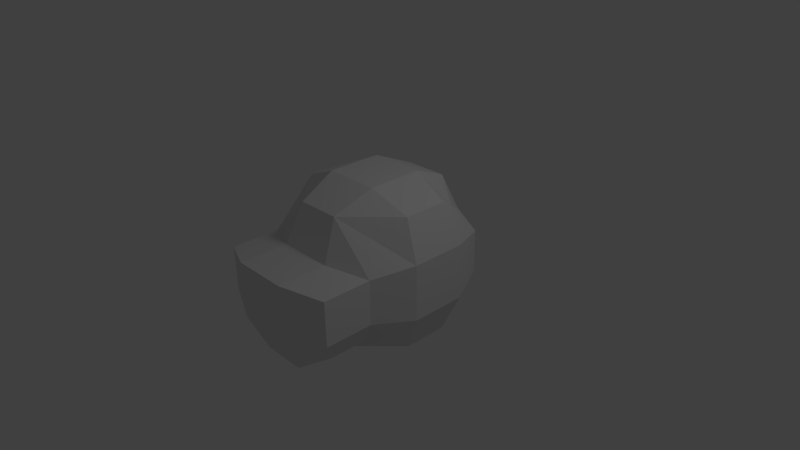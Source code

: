 # Source: grommet.blend  (saved by Blender 2.58.0; exported with 4.5.12 LTS)
import bpy
from mathutils import Matrix  # noqa: F401  (used for matrix-valued properties, if any)

bpy.ops.wm.read_factory_settings(use_empty=True)
scene = bpy.context.scene
scene.name = 'Scene'

# ---- collections
col_collection_1 = bpy.data.collections.new('Collection 1'); scene.collection.children.link(col_collection_1)

# ---- materials (node trees are filled in below, after node groups)
mat_material = bpy.data.materials.new('Material')
mat_material.alpha_threshold = 0.0
mat_material.use_transparent_shadow = False
mat_material.roughness = 0.5
mat_material.line_color = (0.0, 0.0, 0.0, 1.0)

# ---- material node trees

# ---- world
world_world = bpy.data.worlds.new('World'); scene.world = world_world
world_world.color = (0.05088, 0.05088, 0.05088)
world_world.use_sun_shadow = False
world_world.sun_shadow_jitter_overblur = 0.0
world_world.cycles.sampling_method = 'MANUAL'
world_world.cycles.sample_map_resolution = 256

# ---- cameras
cam_camera = bpy.data.cameras.new('Camera')
cam_camera.clip_end = 100.0
cam_camera.lens = 35.0
cam_camera.ortho_scale = 7.314
cam_camera.dof.focus_distance = 0.0
cam_camera.dof.aperture_fstop = 128.0

# ---- lights
light_lamp = bpy.data.lights.new('Lamp', 'POINT')
light_lamp.transmission_factor = 0.0
light_lamp.cutoff_distance = 30.0
light_lamp.energy = 100.0
light_lamp.shadow_buffer_clip_start = 1.001
light_lamp.shadow_soft_size = 1.0
light_lamp.shadow_maximum_resolution = 0.006
light_lamp.use_absolute_resolution = True
light_lamp.cycles.use_multiple_importance_sampling = False

# ---- meshes
me_cube = bpy.data.meshes.new('Cube')
me_cube.from_pydata([(0.7487, 0.7487, -0.7487), (0.7487, -0.7487, -0.7487), (-0.7487, -0.7487, -0.7487), (-0.7487, 0.7487, -0.7487), (0.7487, 0.7487, 0.7487), (0.7487, -0.7487, 0.7487), (-0.7487, -0.7487, 0.7487), (-0.7487, 0.7487, 0.7487), (1.0, 0.3333, -1.0), (1.0, -0.3333, -1.0), (0.3333, 1.0, -1.0), (-0.3333, 1.0, -1.0), (1.0, 1.0, -0.3333), (1.0, 1.0, 0.3333), (0.3333, -1.0, -1.0), (-0.3333, -1.0, -1.0), (1.0, -1.0, -0.3333), (1.0, -1.0, 0.3333), (-1.0, -0.3333, -1.0), (-1.0, 0.3333, -1.0), (-1.0, -1.0, -0.3333), (-1.0, -1.0, 0.3333), (-1.0, 1.0, -0.3333), (-1.0, 1.0, 0.3333), (1.0, 0.3333, 1.0), (1.0, -0.3333, 1.0), (0.3333, 1.0, 1.0), (-0.3333, 1.0, 1.0), (0.3333, -1.0, 1.0), (-0.3333, -1.0, 1.0), (-1.0, -0.3333, 1.0), (-1.0, 0.3333, 1.0), (0.4177, 0.4177, -1.253), (0.4177, -0.4177, -1.253), (-0.4177, 0.4177, -1.253), (-0.4177, -0.4177, -1.253), (0.4177, 0.4177, 1.253), (-0.4177, 0.4177, 1.253), (0.4177, -0.4177, 1.253), (-0.4177, -0.4177, 1.253), (1.253, 0.4177, -0.4177), (1.253, 0.4177, 0.4177), (1.253, -0.4177, -0.4177), (1.253, -0.4177, 0.4177), (0.4177, -1.253, 0.4177), (-0.4177, -1.253, 0.4177), (-1.253, -0.4177, -0.4177), (-1.253, -0.4177, 0.4177), (-1.253, 0.4177, -0.4177), (-1.253, 0.4177, 0.4177), (0.4177, 1.253, 0.4177), (0.4177, 1.253, -0.4177), (-0.4177, 1.253, 0.4177), (-0.4177, 1.253, -0.4177), (-1.0, -1.0, 0.3333), (-0.4177, -1.253, 0.4177), (0.4177, -1.253, 0.4177), (1.0, -1.0, 0.3333), (-1.0, -1.0, -0.3333), (-0.7487, -0.7487, -0.7487), (1.0, -1.0, -0.3333), (0.7487, -0.7487, -0.7487), (-0.3333, -1.0, -1.0), (0.3333, -1.0, -1.0), (0.7487, -0.7487, -0.7487), (0.3333, -1.0, -1.0), (-0.3333, -1.0, -1.0), (-0.7487, -0.7487, -0.7487), (1.0, -1.0, -0.3333), (1.0, -1.0, 0.3333), (-1.0, -1.0, -0.3333), (-1.0, -1.0, 0.3333), (0.4177, -1.253, 0.4177), (-0.4177, -1.253, 0.4177), (-1.0, -1.0, 0.3333), (-0.4177, -1.253, 0.4177), (0.4177, -1.253, 0.4177), (1.0, -1.0, 0.3333), (-1.0, -1.0, -0.3333), (-0.7487, -0.7487, -0.7487), (1.0, -1.0, -0.3333), (0.7487, -0.7487, -0.7487), (-0.3333, -1.0, -1.0), (0.3333, -1.0, -1.0), (0.3333, -1.0, -1.0), (0.7487, -0.7487, -0.7487), (-0.3333, -1.0, -1.0), (-0.7487, -0.7487, -0.7487), (1.0, -1.0, -0.3333), (1.0, -1.0, 0.3333), (-1.0, -1.0, -0.3333), (-1.0, -1.0, 0.3333), (0.4177, -1.253, 0.4177), (-0.4177, -1.253, 0.4177), (-0.4177, -1.253, 0.4177), (-1.0, -1.0, 0.3333), (0.4177, -1.253, 0.4177), (1.0, -1.0, 0.3333), (-1.0, -1.0, -0.3333), (-0.7487, -0.7487, -0.7487), (1.0, -1.0, -0.3333), (0.7487, -0.7487, -0.7487), (-0.3333, -1.0, -1.0), (0.3333, -1.0, -1.0), (0.7487, -1.482, -0.7487), (0.3333, -1.733, -1.0), (-0.3333, -1.733, -1.0), (-0.7487, -1.482, -0.7487), (1.0, -1.733, -0.3333), (1.0, -1.733, 0.3333), (-1.0, -1.733, -0.3333), (-1.0, -1.733, 0.3333), (0.4177, -1.986, 0.4177), (-0.4177, -1.986, 0.4177), (0.4177, -1.986, -0.4177), (-0.4177, -1.986, -0.4177)], [], [(9, 1, 14, 33), (8, 9, 33, 32), (0, 8, 32, 10), (33, 14, 15, 35), (32, 33, 35, 34), (10, 32, 34, 11), (35, 15, 2, 18), (34, 35, 18, 19), (11, 34, 19, 3), (27, 7, 31, 37), (26, 27, 37, 36), (4, 26, 36, 24), (37, 31, 30, 39), (36, 37, 39, 38), (24, 36, 38, 25), (39, 30, 6, 29), (38, 39, 29, 28), (25, 38, 28, 5), (13, 4, 24, 41), (12, 13, 41, 40), (0, 12, 40, 8), (41, 24, 25, 43), (40, 41, 43, 42), (8, 40, 42, 9), (43, 25, 5, 17), (42, 43, 17, 16), (9, 42, 16, 1), (17, 5, 28, 44), (44, 28, 29, 45), (45, 29, 6, 21), (21, 6, 30, 47), (20, 21, 47, 46), (2, 20, 46, 18), (47, 30, 31, 49), (46, 47, 49, 48), (18, 46, 48, 19), (49, 31, 7, 23), (48, 49, 23, 22), (19, 48, 22, 3), (12, 0, 10, 51), (13, 12, 51, 50), (4, 13, 50, 26), (51, 10, 11, 53), (50, 51, 53, 52), (26, 50, 52, 27), (53, 11, 3, 22), (52, 53, 22, 23), (27, 52, 23, 7), (45, 21, 54, 55), (44, 45, 55, 56), (17, 44, 56, 57), (21, 20, 58, 54), (20, 2, 59, 58), (16, 17, 57, 60), (1, 16, 60, 61), (2, 15, 62, 59), (15, 14, 63, 62), (14, 1, 61, 63), (63, 61, 64, 65), (62, 63, 65, 66), (59, 62, 66, 67), (61, 60, 68, 64), (60, 57, 69, 68), (58, 59, 67, 70), (54, 58, 70, 71), (57, 56, 72, 69), (56, 55, 73, 72), (55, 54, 71, 73), (73, 71, 74, 75), (72, 73, 75, 76), (69, 72, 76, 77), (71, 70, 78, 74), (70, 67, 79, 78), (68, 69, 77, 80), (64, 68, 80, 81), (67, 66, 82, 79), (66, 65, 83, 82), (65, 64, 81, 83), (83, 81, 85, 84), (82, 83, 84, 86), (79, 82, 86, 87), (81, 80, 88, 85), (80, 77, 89, 88), (78, 79, 87, 90), (74, 78, 90, 91), (77, 76, 92, 89), (76, 75, 93, 92), (75, 74, 91, 93), (93, 91, 95, 94), (92, 93, 94, 96), (89, 92, 96, 97), (91, 90, 98, 95), (90, 87, 99, 98), (88, 89, 97, 100), (85, 88, 100, 101), (87, 86, 102, 99), (86, 84, 103, 102), (84, 85, 101, 103), (103, 101, 104, 105), (102, 103, 105, 106), (99, 102, 106, 107), (101, 100, 108, 104), (100, 97, 109, 108), (98, 99, 107, 110), (95, 98, 110, 111), (97, 96, 112, 109), (96, 94, 113, 112), (94, 95, 111, 113), (108, 109, 112, 114), (104, 108, 114, 105), (114, 112, 113, 115), (105, 114, 115, 106), (115, 113, 111, 110), (106, 115, 110, 107)])
me_cube.materials.append(mat_material)
me_cube.use_remesh_preserve_volume = False
me_cube.use_remesh_preserve_attributes = False
me_cube.use_mirror_vertex_groups = False
me_cube.update()

# ---- objects
ob_cube = bpy.data.objects.new('Cube', me_cube)
ob_lamp = bpy.data.objects.new('Lamp', light_lamp)
ob_camera = bpy.data.objects.new('Camera', cam_camera)

# ---- transforms, parenting, visibility, modifiers, constraints
ob_cube.location = (0.0, 0.0, 0.0)
ob_cube.lock_rotations_4d = False
ob_cube.empty_display_type = 'ARROWS'
ob_cube.lineart.crease_threshold = 0.0
ob_lamp.location = (4.076, 1.005, 5.904)
ob_lamp.rotation_euler = (0.6503, 0.05522, 1.866)
ob_lamp.lock_rotations_4d = False
ob_lamp.empty_display_type = 'ARROWS'
ob_lamp.color = (0.0, 0.0, 0.0, 0.0)
ob_lamp.lineart.crease_threshold = 0.0
ob_camera.location = (7.481, -6.508, 5.344)
ob_camera.rotation_euler = (1.109, 0.01082, 0.8149)
ob_camera.lock_rotations_4d = False
ob_camera.empty_display_type = 'ARROWS'
ob_camera.color = (0.0, 0.0, 0.0, 0.0)
ob_camera.display_type = 'WIRE'
ob_camera.lineart.crease_threshold = 0.0

# ---- collection membership
col_collection_1.objects.link(ob_cube)
col_collection_1.objects.link(ob_lamp)
col_collection_1.objects.link(ob_camera)

# ---- scene / render settings (as saved in the file)
scene.camera = ob_camera
scene.frame_start = 1; scene.frame_end = 250; scene.frame_set(99)
scene.render.engine = 'BLENDER_EEVEE_NEXT'
scene.render.image_settings.color_mode = 'RGB'
scene.render.image_settings.compression = 90
scene.render.resolution_percentage = 50
scene.render.dither_intensity = 0.0
scene.render.bake_margin = 2
scene.render.bake_bias = 0.0
scene.cycles.use_denoising = False
scene.cycles.samples = 10
scene.cycles.sampling_pattern = 'TABULATED_SOBOL'
scene.cycles.light_sampling_threshold = 0.0
scene.cycles.use_adaptive_sampling = False
scene.cycles.use_light_tree = False
scene.cycles.blur_glossy = 0.0
scene.cycles.volume_bounces = 1
scene.cycles.pixel_filter_type = 'GAUSSIAN'
scene.cycles.sample_clamp_indirect = 0.0
scene.view_settings.view_transform = 'Standard'
bpy.context.view_layer.update()
